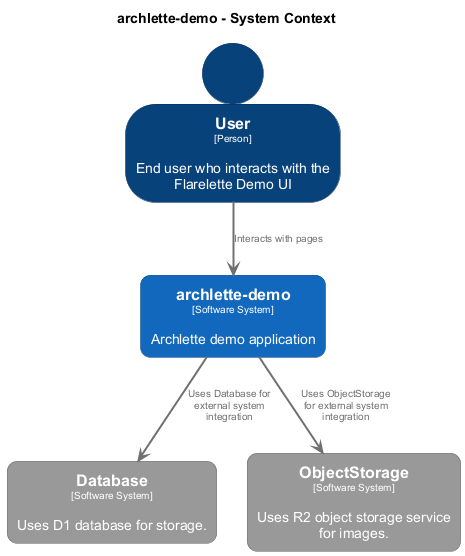

The diagram above was rendered by PlantUML. Its source (embedded in the PNG):
@startuml
set separator none
title archlette-demo - System Context

top to bottom direction
skinparam ranksep 60
skinparam nodesep 30

skinparam {
  arrowFontSize 10
  defaultTextAlignment center
  wrapWidth 200
  maxMessageSize 100
  defaultFontName "Arial"
}

hide stereotype

skinparam rectangle<<Database>> {
  BackgroundColor #999999
  FontColor #ffffff
  BorderColor #6b6b6b
  roundCorner 20
  shadowing false
}
skinparam rectangle<<ObjectStorage>> {
  BackgroundColor #999999
  FontColor #ffffff
  BorderColor #6b6b6b
  roundCorner 20
  shadowing false
}
skinparam person<<User>> {
  BackgroundColor #08427b
  FontColor #ffffff
  BorderColor #052e56
  shadowing false
}
skinparam rectangle<<archlettedemo>> {
  BackgroundColor #1168bd
  FontColor #ffffff
  BorderColor #0b4884
  roundCorner 20
  shadowing false
}

person "==User\n<size:10>[Person]</size>\n\nEnd user who interacts with the Flarelette Demo UI" <<User>> as User
rectangle "==Database\n<size:10>[Software System]</size>\n\nUses D1 database for storage." <<Database>> as Database
rectangle "==ObjectStorage\n<size:10>[Software System]</size>\n\nUses R2 object storage service for images." <<ObjectStorage>> as ObjectStorage
rectangle "==archlette-demo\n<size:10>[Software System]</size>\n\nArchlette demo application" <<archlettedemo>> as archlettedemo

User -[#707070,thickness=2]-> archlettedemo : "<color:#707070>Interacts with pages"
archlettedemo -[#707070,thickness=2]-> Database : "<color:#707070>Uses Database for external system integration"
archlettedemo -[#707070,thickness=2]-> ObjectStorage : "<color:#707070>Uses ObjectStorage for external system integration"
@enduml